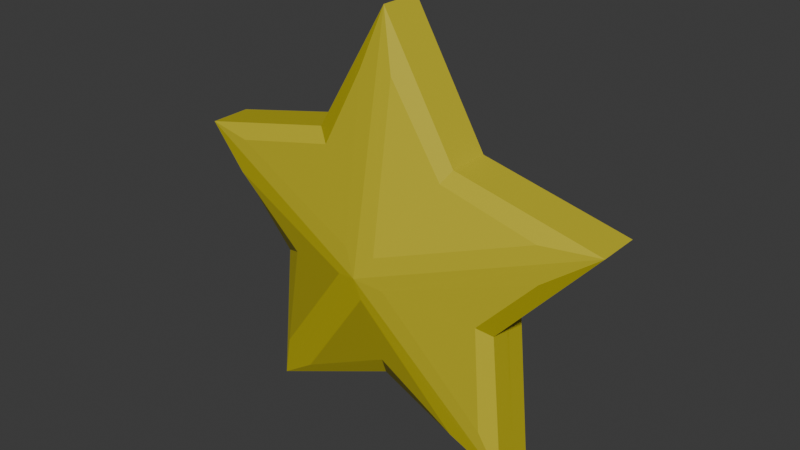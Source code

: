 # Source: ESTRELLita.blend  (saved by Blender 5.1.30; exported with 4.5.12 LTS)
import bpy
from mathutils import Matrix  # noqa: F401  (used for matrix-valued properties, if any)

bpy.ops.wm.read_factory_settings(use_empty=True)
scene = bpy.context.scene
scene.name = 'Scene'

# ---- collections
col_collection = bpy.data.collections.new('Collection'); scene.collection.children.link(col_collection)

# ---- materials (node trees are filled in below, after node groups)
mat_amarillo = bpy.data.materials.new('Amarillo')

# ---- material node trees
mat_amarillo.use_nodes = True; mat_amarillo.node_tree.nodes.clear()
_N = mat_amarillo.node_tree.nodes; _L = mat_amarillo.node_tree.links
n0 = _N.new('ShaderNodeBsdfPrincipled'); n0.name = 'Principled BSDF'; n0.location = (-200, 100)
n0.inputs[0].default_value = (0.5676, 0.4891, 0.02083, 1.0)
n1 = _N.new('ShaderNodeOutputMaterial'); n1.name = 'Material Output'; n1.location = (200, 100)
_L.new(n0.outputs[0], n1.inputs[0])
n1.is_active_output = True

# ---- world
world_world = bpy.data.worlds.new('World'); scene.world = world_world
world_world.use_nodes = True; world_world.node_tree.nodes.clear()
_N = world_world.node_tree.nodes; _L = world_world.node_tree.links
n0 = _N.new('ShaderNodeOutputWorld'); n0.name = 'World Output'; n0.location = (200, 100)
n1 = _N.new('ShaderNodeBackground'); n1.name = 'Background'; n1.location = (-200, 100)
n1.inputs[0].default_value = (0.05088, 0.05088, 0.05088, 1.0)
_L.new(n1.outputs[0], n0.inputs[0])
n0.is_active_output = True
world_world.color = (0.05088, 0.05088, 0.05088)
world_world.sun_shadow_jitter_overblur = 0.0

# ---- meshes
me_plane_002 = bpy.data.meshes.new('Plane.002')
me_plane_002.from_pydata([(0.3518, -0.09018, 0.5024), (0.5749, -0.09018, -0.1703), (-0.3512, -0.09018, 0.5062), (-0.6467, -0.09018, -0.8755), (0.001972, -0.09018, 1.096), (0.641, -0.09018, -0.8736), (1.04, -0.09018, 0.3514), (-1.039, -0.09018, 0.3514), (-0.005591, -0.2868, -0.02671), (-0.5783, -0.09018, -0.1675), (0.0009592, -0.09018, -0.5909), (0.3518, 0.009107, 0.5024), (0.5749, 0.009649, -0.1703), (-0.3512, 0.009107, 0.5062), (-0.6467, 0.009107, -0.8755), (0.001972, 0.009107, 1.096), (0.641, 0.009107, -0.8736), (1.04, 0.009107, 0.3514), (-1.039, 0.009107, 0.3514), (-0.5783, 0.009107, -0.1675), (0.0009592, 0.009107, -0.5909), (0.3518, 0.1084, 0.5024), (0.5749, 0.1084, -0.1703), (-0.3512, 0.1084, 0.5062), (-0.6467, 0.1084, -0.8755), (0.001972, 0.1084, 1.096), (0.641, 0.1084, -0.8736), (1.04, 0.1084, 0.3514), (-1.039, 0.1084, 0.3514), (-0.005591, 0.305, -0.02671), (-0.5783, 0.1084, -0.1675), (0.0009592, 0.1084, -0.5909), (0.5749, 0.008565, -0.1703), (-0.1101, 0.2686, -0.0574), (-0.5692, 0.1553, -0.6571), (-0.5125, 0.1315, -0.146), (-0.832, 0.1591, 0.2009), (0.8324, 0.1582, 0.2019), (0.509, 0.1313, -0.1486), (0.564, 0.1546, -0.6579), (0.09976, 0.2689, -0.05752), (0.3108, 0.1299, 0.4459), (0.8114, 0.1517, 0.3424), (0.06032, 0.2698, 0.0666), (0.06978, 0.1533, 0.8679), (-0.06895, 0.1536, 0.8661), (-0.0702, 0.2699, 0.06649), (-0.8141, 0.1512, 0.3427), (-0.3103, 0.13, 0.4498), (-0.4475, 0.1595, -0.7285), (-0.005306, 0.2678, -0.1335), (0.4391, 0.1603, -0.7251), (0.001027, 0.1324, -0.5219), (-0.1245, -0.2454, -0.0616), (-0.8036, -0.1478, 0.1803), (-0.5035, -0.1165, -0.1431), (-0.5585, -0.1435, -0.6272), (0.804, -0.1468, 0.1815), (0.1142, -0.2457, -0.06174), (0.5534, -0.1427, -0.6284), (0.5, -0.1162, -0.1457), (0.3052, -0.1147, 0.4381), (0.07906, -0.1413, 0.8367), (0.06934, -0.2468, 0.07937), (0.7801, -0.1394, 0.3411), (-0.07866, -0.1416, 0.8346), (-0.3047, -0.1147, 0.4421), (-0.7833, -0.1389, 0.3415), (-0.07904, -0.2469, 0.07925), (-0.4202, -0.1483, -0.7083), (0.001036, -0.1175, -0.5125), (0.4114, -0.1492, -0.7047), (-0.005267, -0.2445, -0.1481)], [], [(53, 54, 55, 56), (57, 58, 59, 60), (61, 62, 63, 64), (65, 66, 67, 68), (69, 70, 71, 72), (4, 15, 13, 2), (0, 11, 15, 4), (7, 18, 19, 9), (5, 16, 12, 1), (10, 20, 16, 5), (1, 12, 17, 6), (9, 19, 14, 3), (2, 13, 18, 7), (6, 17, 11, 0), (3, 14, 20, 10), (33, 34, 35, 36), (37, 38, 39, 40), (41, 42, 43, 44), (45, 46, 47, 48), (49, 50, 51, 52), (25, 23, 13, 15), (21, 25, 15, 11), (28, 30, 19, 18), (26, 22, 32, 16), (31, 26, 16, 20), (22, 27, 17, 32), (30, 24, 14, 19), (23, 28, 18, 13), (27, 21, 11, 17), (24, 31, 20, 14), (29, 24, 34, 33), (24, 30, 35, 34), (30, 28, 36, 35), (28, 29, 33, 36), (27, 22, 38, 37), (22, 26, 39, 38), (26, 29, 40, 39), (29, 27, 37, 40), (21, 27, 42, 41), (27, 29, 43, 42), (29, 25, 44, 43), (25, 21, 41, 44), (25, 29, 46, 45), (29, 28, 47, 46), (28, 23, 48, 47), (23, 25, 45, 48), (24, 29, 50, 49), (29, 26, 51, 50), (26, 31, 52, 51), (31, 24, 49, 52), (8, 7, 54, 53), (7, 9, 55, 54), (9, 3, 56, 55), (3, 8, 53, 56), (6, 8, 58, 57), (8, 5, 59, 58), (5, 1, 60, 59), (1, 6, 57, 60), (0, 4, 62, 61), (4, 8, 63, 62), (8, 6, 64, 63), (6, 0, 61, 64), (4, 2, 66, 65), (2, 7, 67, 66), (7, 8, 68, 67), (8, 4, 65, 68), (3, 10, 70, 69), (10, 5, 71, 70), (5, 8, 72, 71), (8, 3, 69, 72)])
_k = set([(0, 4), (0, 6), (0, 11), (0, 61), (1, 5), (1, 6), (1, 12), (1, 60), (2, 4), (2, 7), (2, 13), (2, 66), (3, 8), (3, 9), (3, 10), (3, 14), (3, 56), (3, 69), (4, 8), (4, 15), (4, 62), (4, 65), (5, 8), (5, 10), (5, 16), (5, 59), (5, 71), (6, 8), (6, 17), (6, 57), (6, 64), (7, 8), (7, 9), (7, 18), (7, 54), (7, 67), (8, 53), (8, 58), (8, 63), (8, 68), (8, 72), (9, 19), (9, 55), (10, 20), (10, 70), (11, 21), (13, 23), (14, 24), (15, 25), (16, 26), (17, 27), (18, 28), (19, 30), (20, 31), (21, 25), (21, 27), (21, 41), (22, 26), (22, 27), (22, 32), (22, 38), (23, 25), (23, 28), (23, 48), (24, 29), (24, 30), (24, 31), (24, 34), (24, 49), (25, 29), (25, 44), (25, 45), (26, 29), (26, 31), (26, 39), (26, 51), (27, 29), (27, 37), (27, 42), (28, 29), (28, 30), (28, 36), (28, 47), (29, 33), (29, 40), (29, 43), (29, 46), (29, 50), (30, 35), (31, 52), (33, 34), (33, 36), (34, 35), (35, 36), (37, 38), (37, 40), (38, 39), (39, 40), (41, 42), (41, 44), (42, 43), (43, 44), (45, 46), (45, 48), (46, 47), (47, 48), (49, 50), (49, 52), (50, 51), (51, 52), (53, 54), (53, 56), (54, 55), (55, 56), (57, 58), (57, 60), (58, 59), (59, 60), (61, 62), (61, 64), (62, 63), (63, 64), (65, 66), (65, 68), (66, 67), (67, 68), (69, 70), (69, 72), (70, 71), (71, 72)])
me_plane_002.attributes.new('sharp_edge', 'BOOLEAN', 'EDGE').data.foreach_set('value', [ (min(e.vertices), max(e.vertices)) in _k for e in me_plane_002.edges])
_uv = me_plane_002.uv_layers.new(name='UVMap')
_uv.uv.foreach_set('vector', [0.6211, 0.482, 0.6211, 1.0, 0.8105, 1.0, 1.0, 1.0, 0.6211, 0.0, 0.6211, 0.482, 1.0, 0.482, 1.0, 0.0, 0.0, 0.0, 0.0, 0.482, 0.6211, 0.482, 0.6211, 0.0, 0.0, 0.482, 0.0, 1.0, 0.6211, 1.0, 0.6211, 0.482, 1.0, 0.9973, 1.0, 0.7396, 1.0, 0.482, 0.6211, 0.482, 0.0, 0.482, 0.0, 0.482, 0.0, 1.0, 0.0, 1.0, 0.0, 0.0, 0.0, 0.0, 0.0, 0.482, 0.0, 0.482, 0.6211, 1.0, 0.6211, 1.0, 0.8105, 1.0, 0.8105, 1.0, 1.0, 0.482, 1.0, 0.482, 1.0, 0.0, 1.0, 0.0, 1.0, 0.7396, 1.0, 0.7396, 1.0, 0.482, 1.0, 0.482, 1.0, 0.0, 1.0, 0.0, 0.6211, 0.0, 0.6211, 0.0, 0.8105, 1.0, 0.8105, 1.0, 1.0, 1.0, 1.0, 1.0, 0.0, 1.0, 0.0, 1.0, 0.6211, 1.0, 0.6211, 1.0, 0.6211, 0.0, 0.6211, 0.0, 0.0, 0.0, 0.0, 0.0, 1.0, 0.9973, 1.0, 0.9973, 1.0, 0.7396, 1.0, 0.7396, 0.6476, 0.5531, 0.9223, 0.9376, 0.7674, 0.8909, 0.657, 0.9339, 0.6897, 0.06403, 0.8769, 0.149, 0.9521, 0.4043, 0.6523, 0.4438, 0.1887, 0.1508, 0.521, 0.05841, 0.5726, 0.4439, 0.07712, 0.3997, 0.07772, 0.5716, 0.5727, 0.5232, 0.5225, 0.9374, 0.1865, 0.8378, 0.9515, 0.8847, 0.6738, 0.5179, 0.951, 0.5296, 0.9173, 0.6825, 0.0, 0.482, 0.0, 1.0, 0.0, 1.0, 0.0, 0.482, 0.0, 0.0, 0.0, 0.482, 0.0, 0.482, 0.0, 0.0, 0.6211, 1.0, 0.8105, 1.0, 0.8105, 1.0, 0.6211, 1.0, 1.0, 0.482, 1.0, 0.0, 1.0, 0.0, 1.0, 0.482, 1.0, 0.7396, 1.0, 0.482, 1.0, 0.482, 1.0, 0.7396, 1.0, 0.0, 0.6211, 0.0, 0.6211, 0.0, 1.0, 0.0, 0.8105, 1.0, 1.0, 1.0, 1.0, 1.0, 0.8105, 1.0, 0.0, 1.0, 0.6211, 1.0, 0.6211, 1.0, 0.0, 1.0, 0.6211, 0.0, 0.0, 0.0, 0.0, 0.0, 0.6211, 0.0, 1.0, 0.9973, 1.0, 0.7396, 1.0, 0.7396, 1.0, 0.9973, 0.6211, 0.482, 1.0, 1.0, 0.9223, 0.9376, 0.6476, 0.5531, 1.0, 1.0, 0.8105, 1.0, 0.7674, 0.8909, 0.9223, 0.9376, 0.8105, 1.0, 0.6211, 1.0, 0.657, 0.9339, 0.7674, 0.8909, 0.6211, 1.0, 0.6211, 0.482, 0.6476, 0.5531, 0.657, 0.9339, 0.6211, 0.0, 1.0, 0.0, 0.8769, 0.149, 0.6897, 0.06403, 1.0, 0.0, 1.0, 0.482, 0.9521, 0.4043, 0.8769, 0.149, 1.0, 0.482, 0.6211, 0.482, 0.6523, 0.4438, 0.9521, 0.4043, 0.6211, 0.482, 0.6211, 0.0, 0.6897, 0.06403, 0.6523, 0.4438, 0.0, 0.0, 0.6211, 0.0, 0.521, 0.05841, 0.1887, 0.1508, 0.6211, 0.0, 0.6211, 0.482, 0.5726, 0.4439, 0.521, 0.05841, 0.6211, 0.482, 0.0, 0.482, 0.07712, 0.3997, 0.5726, 0.4439, 0.0, 0.482, 0.0, 0.0, 0.1887, 0.1508, 0.07712, 0.3997, 0.0, 0.482, 0.6211, 0.482, 0.5727, 0.5232, 0.07772, 0.5716, 0.6211, 0.482, 0.6211, 1.0, 0.5225, 0.9374, 0.5727, 0.5232, 0.6211, 1.0, 0.0, 1.0, 0.1865, 0.8378, 0.5225, 0.9374, 0.0, 1.0, 0.0, 0.482, 0.07772, 0.5716, 0.1865, 0.8378, 1.0, 0.9973, 0.6211, 0.482, 0.6738, 0.5179, 0.9515, 0.8847, 0.6211, 0.482, 1.0, 0.482, 0.951, 0.5296, 0.6738, 0.5179, 1.0, 0.482, 1.0, 0.7396, 0.9173, 0.6825, 0.951, 0.5296, 1.0, 0.7396, 1.0, 0.9973, 0.9515, 0.8847, 0.9173, 0.6825, 0.6211, 0.482, 0.6211, 1.0, 0.6211, 1.0, 0.6211, 0.482, 0.6211, 1.0, 0.8105, 1.0, 0.8105, 1.0, 0.6211, 1.0, 0.8105, 1.0, 1.0, 1.0, 1.0, 1.0, 0.8105, 1.0, 1.0, 1.0, 0.6211, 0.482, 0.6211, 0.482, 1.0, 1.0, 0.6211, 0.0, 0.6211, 0.482, 0.6211, 0.482, 0.6211, 0.0, 0.6211, 0.482, 1.0, 0.482, 1.0, 0.482, 0.6211, 0.482, 1.0, 0.482, 1.0, 0.0, 1.0, 0.0, 1.0, 0.482, 1.0, 0.0, 0.6211, 0.0, 0.6211, 0.0, 1.0, 0.0, 0.0, 0.0, 0.0, 0.482, 0.0, 0.482, 0.0, 0.0, 0.0, 0.482, 0.6211, 0.482, 0.6211, 0.482, 0.0, 0.482, 0.6211, 0.482, 0.6211, 0.0, 0.6211, 0.0, 0.6211, 0.482, 0.6211, 0.0, 0.0, 0.0, 0.0, 0.0, 0.6211, 0.0, 0.0, 0.482, 0.0, 1.0, 0.0, 1.0, 0.0, 0.482, 0.0, 1.0, 0.6211, 1.0, 0.6211, 1.0, 0.0, 1.0, 0.6211, 1.0, 0.6211, 0.482, 0.6211, 0.482, 0.6211, 1.0, 0.6211, 0.482, 0.0, 0.482, 0.0, 0.482, 0.6211, 0.482, 1.0, 0.9973, 1.0, 0.7396, 1.0, 0.7396, 1.0, 0.9973, 1.0, 0.7396, 1.0, 0.482, 1.0, 0.482, 1.0, 0.7396, 1.0, 0.482, 0.6211, 0.482, 0.6211, 0.482, 1.0, 0.482, 0.6211, 0.482, 1.0, 0.9973, 1.0, 0.9973, 0.6211, 0.482])
me_plane_002.materials.append(mat_amarillo)
me_plane_002.update()
me_plane_002.normals_split_custom_set([tuple(v) for v in zip(*[iter([-0.3019, -0.9484, -0.09662, -0.3019, -0.9484, -0.09662, -0.3019, -0.9484, -0.09662, -0.3019, -0.9484, -0.09662, 0.2977, -0.9497, -0.09697, 0.2977, -0.9497, -0.09697, 0.2977, -0.9497, -0.09697, 0.2977, -0.9497, -0.09697, 0.1716, -0.9557, 0.2392, 0.1716, -0.9557, 0.2392, 0.1716, -0.9557, 0.2392, 0.1716, -0.9557, 0.2392, -0.1722, -0.9552, 0.2408, -0.1722, -0.9552, 0.2408, -0.1722, -0.9552, 0.2408, -0.1722, -0.9552, 0.2408, 0.000484, -0.9443, -0.3291, 0.000484, -0.9443, -0.3291, 0.000484, -0.9443, -0.3291, 0.000484, -0.9443, -0.3291, -0.858, -1.091e-07, 0.5136, -0.858, -1.091e-07, 0.5136, -0.858, -1.091e-07, 0.5136, -0.858, -1.091e-07, 0.5136, 0.8616, 1.089e-07, 0.5076, 0.8616, 1.089e-07, 0.5076, 0.8616, 1.089e-07, 0.5076, 0.8616, 1.089e-07, 0.5076, -0.7476, 0.0, -0.6642, -0.7476, 0.0, -0.6642, -0.7476, 0.0, -0.6642, -0.7476, 0.0, -0.6642, 0.9956, 0.0, 0.09363, 0.9956, 0.0, 0.09363, 0.9956, 0.0, 0.09363, 0.9956, 0.0, 0.09363, -0.404, 0.0, -0.9148, -0.404, 0.0, -0.9148, -0.404, 0.0, -0.9148, -0.404, 0.0, -0.9148, 0.7464, 0.0, -0.6655, 0.7464, 0.0, -0.6655, 0.7464, 0.0, -0.6655, 0.7464, 0.0, -0.6655, -0.9954, 0.0, 0.09609, -0.9954, 0.0, 0.09609, -0.9954, 0.0, 0.09609, -0.9954, 0.0, 0.09609, -0.2194, 0.0, 0.9756, -0.2194, 0.0, 0.9756, -0.2194, 0.0, 0.9756, -0.2194, 0.0, 0.9756, 0.2143, 0.0, 0.9768, 0.2143, 0.0, 0.9768, 0.2143, 0.0, 0.9768, 0.2143, 0.0, 0.9768, 0.4023, 0.0, -0.9155, 0.4023, 0.0, -0.9155, 0.4023, 0.0, -0.9155, 0.4023, 0.0, -0.9155, -0.3019, 0.9484, -0.09662, -0.3019, 0.9484, -0.09662, -0.3019, 0.9484, -0.09662, -0.3019, 0.9484, -0.09662, 0.2977, 0.9497, -0.09697, 0.2977, 0.9497, -0.09697, 0.2977, 0.9497, -0.09697, 0.2977, 0.9497, -0.09697, 0.1716, 0.9557, 0.2392, 0.1716, 0.9557, 0.2392, 0.1716, 0.9557, 0.2392, 0.1716, 0.9557, 0.2392, -0.1722, 0.9552, 0.2408, -0.1722, 0.9552, 0.2408, -0.1722, 0.9552, 0.2408, -0.1722, 0.9552, 0.2408, 0.0004837, 0.9443, -0.3291, 0.0004837, 0.9443, -0.3291, 0.0004837, 0.9443, -0.3291, 0.0004837, 0.9443, -0.3291, -0.858, -1.091e-07, 0.5136, -0.858, -1.091e-07, 0.5136, -0.858, -1.091e-07, 0.5136, -0.858, -1.091e-07, 0.5136, 0.8616, 2.178e-07, 0.5076, 0.8616, 2.178e-07, 0.5076, 0.8616, 2.178e-07, 0.5076, 0.8616, 2.178e-07, 0.5076, -0.7476, -4.324e-07, -0.6642, -0.7476, -4.324e-07, -0.6642, -0.7476, -4.324e-07, -0.6642, -0.7476, -4.324e-07, -0.6642, 0.9956, 0.0, 0.09363, 0.9956, 0.0, 0.09363, 0.9956, 0.0, 0.09363, 0.9956, 0.0, 0.09363, -0.404, -2.145e-07, -0.9148, -0.404, -2.145e-07, -0.9148, -0.404, -2.145e-07, -0.9148, -0.404, -2.145e-07, -0.9148, 0.7464, 0.0, -0.6655, 0.7464, 0.0, -0.6655, 0.7464, 0.0, -0.6655, 0.7464, 0.0, -0.6655, -0.9954, 0.0, 0.09609, -0.9954, 0.0, 0.09609, -0.9954, 0.0, 0.09609, -0.9954, 0.0, 0.09609, -0.2194, 0.0, 0.9756, -0.2194, 0.0, 0.9756, -0.2194, 0.0, 0.9756, -0.2194, 0.0, 0.9756, 0.2143, 0.0, 0.9768, 0.2143, 0.0, 0.9768, 0.2143, 0.0, 0.9768, 0.2143, 0.0, 0.9768, 0.4023, 2.122e-07, -0.9155, 0.4023, 2.122e-07, -0.9155, 0.4023, 2.122e-07, -0.9155, 0.4023, 2.122e-07, -0.9155, -0.1717, 0.9819, -0.07974, -0.1717, 0.9819, -0.07974, -0.1717, 0.9819, -0.07974, -0.1717, 0.9819, -0.07974, -0.5313, 0.8442, 0.07094, -0.5313, 0.8442, 0.07094, -0.5313, 0.8442, 0.07094, -0.5313, 0.8442, 0.07094, -0.4087, 0.823, -0.3946, -0.4087, 0.823, -0.3946, -0.4087, 0.823, -0.3946, -0.4087, 0.823, -0.3946, -0.1806, 0.9832, -0.02503, -0.1806, 0.9832, -0.02503, -0.1806, 0.9832, -0.02503, -0.1806, 0.9832, -0.02503, 0.4022, 0.8287, -0.3892, 0.4022, 0.8287, -0.3892, 0.4022, 0.8287, -0.3892, 0.4022, 0.8287, -0.3892, 0.524, 0.8489, 0.06866, 0.524, 0.8489, 0.06866, 0.524, 0.8489, 0.06866, 0.524, 0.8489, 0.06866, 0.1714, 0.982, -0.07938, 0.1714, 0.982, -0.07938, 0.1714, 0.982, -0.07938, 0.1714, 0.982, -0.07938, 0.1798, 0.9833, -0.02757, 0.1798, 0.9833, -0.02757, 0.1798, 0.9833, -0.02757, 0.1798, 0.9833, -0.02757, 0.08911, 0.8669, 0.4905, 0.08911, 0.8669, 0.4905, 0.08911, 0.8669, 0.4905, 0.08911, 0.8669, 0.4905, 0.1214, 0.9827, 0.1395, 0.1214, 0.9827, 0.1395, 0.1214, 0.9827, 0.1395, 0.1214, 0.9827, 0.1395, 0.08889, 0.9832, 0.1592, 0.08889, 0.9832, 0.1592, 0.08889, 0.9832, 0.1592, 0.08889, 0.9832, 0.1592, 0.4516, 0.8585, 0.2429, 0.4516, 0.8585, 0.2429, 0.4516, 0.8585, 0.2429, 0.4516, 0.8585, 0.2429, -0.08899, 0.983, 0.1604, -0.08899, 0.983, 0.1604, -0.08899, 0.983, 0.1604, -0.08899, 0.983, 0.1604, -0.1218, 0.9823, 0.1425, -0.1218, 0.9823, 0.1425, -0.1218, 0.9823, 0.1425, -0.1218, 0.9823, 0.1425, -0.09131, 0.8691, 0.4861, -0.09131, 0.8691, 0.4861, -0.09131, 0.8691, 0.4861, -0.09131, 0.8691, 0.4861, -0.4525, 0.8568, 0.2473, -0.4525, 0.8568, 0.2473, -0.4525, 0.8568, 0.2473, -0.4525, 0.8568, 0.2473, -0.03154, 0.9825, -0.1838, -0.03154, 0.9825, -0.1838, -0.03154, 0.9825, -0.1838, -0.03154, 0.9825, -0.1838, 0.03371, 0.9827, -0.1822, 0.03371, 0.9827, -0.1822, 0.03371, 0.9827, -0.1822, 0.03371, 0.9827, -0.1822, -0.256, 0.8139, -0.5216, -0.256, 0.8139, -0.5216, -0.256, 0.8139, -0.5216, -0.256, 0.8139, -0.5216, 0.2518, 0.8181, -0.517, 0.2518, 0.8181, -0.517, 0.2518, 0.8181, -0.517, 0.2518, 0.8181, -0.517, -0.1774, -0.9839, -0.0232, -0.1774, -0.9839, -0.0232, -0.1774, -0.9839, -0.0232, -0.1774, -0.9839, -0.0232, -0.4108, -0.8185, -0.4016, -0.4108, -0.8185, -0.4016, -0.4108, -0.8185, -0.4016, -0.4108, -0.8185, -0.4016, -0.5357, -0.8411, 0.07453, -0.5357, -0.8411, 0.07453, -0.5357, -0.8411, 0.07453, -0.5357, -0.8411, 0.07453, -0.1685, -0.9825, -0.07932, -0.1685, -0.9825, -0.07932, -0.1685, -0.9825, -0.07932, -0.1685, -0.9825, -0.07932, 0.1768, -0.9839, -0.02581, 0.1768, -0.9839, -0.02581, 0.1768, -0.9839, -0.02581, 0.1768, -0.9839, -0.02581, 0.1684, -0.9826, -0.07895, 0.1684, -0.9826, -0.07895, 0.1684, -0.9826, -0.07895, 0.1684, -0.9826, -0.07895, 0.5284, -0.8459, 0.07218, 0.5284, -0.8459, 0.07218, 0.5284, -0.8459, 0.07218, 0.5284, -0.8459, 0.07218, 0.4043, -0.8244, -0.3961, 0.4043, -0.8244, -0.3961, 0.4043, -0.8244, -0.3961, 0.4043, -0.8244, -0.3961, 0.4577, -0.8553, 0.2427, 0.4577, -0.8553, 0.2427, 0.4577, -0.8553, 0.2427, 0.4577, -0.8553, 0.2427, 0.08691, -0.9837, 0.1573, 0.08691, -0.9837, 0.1573, 0.08691, -0.9837, 0.1573, 0.08691, -0.9837, 0.1573, 0.1202, -0.9832, 0.1372, 0.1202, -0.9832, 0.1372, 0.1202, -0.9832, 0.1372, 0.1202, -0.9832, 0.1372, 0.08724, -0.8642, 0.4955, 0.08724, -0.8642, 0.4955, 0.08724, -0.8642, 0.4955, 0.08724, -0.8642, 0.4955, -0.4588, -0.8535, 0.2472, -0.4588, -0.8535, 0.2472, -0.4588, -0.8535, 0.2472, -0.4588, -0.8535, 0.2472, -0.08951, -0.8666, 0.4909, -0.08951, -0.8666, 0.4909, -0.08951, -0.8666, 0.4909, -0.08951, -0.8666, 0.4909, -0.1206, -0.9828, 0.1402, -0.1206, -0.9828, 0.1402, -0.1206, -0.9828, 0.1402, -0.1206, -0.9828, 0.1402, -0.08698, -0.9835, 0.1585, -0.08698, -0.9835, 0.1585, -0.08698, -0.9835, 0.1585, -0.08698, -0.9835, 0.1585, 0.2575, -0.814, -0.5207, 0.2575, -0.814, -0.5207, 0.2575, -0.814, -0.5207, 0.2575, -0.814, -0.5207, -0.262, -0.8094, -0.5256, -0.262, -0.8094, -0.5256, -0.262, -0.8094, -0.5256, -0.262, -0.8094, -0.5256, 0.03455, -0.9833, -0.1784, 0.03455, -0.9833, -0.1784, 0.03455, -0.9833, -0.1784, 0.03455, -0.9833, -0.1784, -0.03234, -0.9831, -0.1801, -0.03234, -0.9831, -0.1801, -0.03234, -0.9831, -0.1801, -0.03234, -0.9831, -0.1801])] * 3)])
arm_armature_001 = bpy.data.armatures.new('Armature.001')  # bones are not reproduced

# ---- objects
ob_armature = bpy.data.objects.new('Armature', arm_armature_001)
ob_plane_001 = bpy.data.objects.new('Plane.001', me_plane_002)

# ---- transforms, parenting, visibility, modifiers, constraints
ob_armature.location = (0.0, 0.0, 0.0)
ob_armature.show_in_front = True
ob_plane_001.parent = ob_armature
ob_plane_001.location = (0.0, 0.0, 0.0)
_vg = ob_plane_001.vertex_groups.new(name='Bone')
_vg.add([0, 1, 2, 3, 4, 5, 6, 7, 8, 9, 10, 11, 12, 13, 14, 15, 16, 17, 18, 19, 20, 21, 22, 23, 24, 25, 26, 27, 28, 29, 30, 31, 32, 33, 34, 35, 36, 37, 38, 39, 40, 41, 42, 43, 44, 45, 46, 47, 48, 49, 50, 51, 52, 53, 54, 55, 56, 57, 58, 59, 60, 61, 62, 63, 64, 65, 66, 67, 68, 69, 70, 71, 72], 1.0, 'REPLACE')
_m = ob_plane_001.modifiers.new('Armature', 'ARMATURE')
_m.object = ob_armature

# ---- collection membership
scene.collection.objects.link(ob_armature)
col_collection.objects.link(ob_plane_001)

# ---- scene / render settings (as saved in the file)
scene.frame_start = 1; scene.frame_end = 96; scene.frame_set(99)
scene.render.engine = 'BLENDER_EEVEE_NEXT'
scene.render.bake_bias = 0.0
scene.render.bake_samples = 0
scene.render.compositor_device = 'GPU'
scene.eevee.use_volume_custom_range = False
scene.eevee.fast_gi_thickness_near = 0.1
scene.eevee.fast_gi_thickness_far = 0.0
scene.eevee.ray_tracing_options.screen_trace_thickness = 0.1
bpy.context.view_layer.update()

# ---- added for rendering (the .blend has no active camera and no usable light): camera, sun
cam_auto = bpy.data.cameras.new('AutoCamera')
cam_auto.lens = 50.0
cam_auto.sensor_width = 36.0
cam_auto.clip_end = 1000.0
ob_auto_camera = bpy.data.objects.new('AutoCamera', cam_auto)
scene.collection.objects.link(ob_auto_camera)
ob_auto_camera.location = (2.70754, -3.23957, 2.2761)
ob_auto_camera.rotation_euler = (1.09748, -7.21219e-08, 0.694738)
scene.camera = ob_auto_camera
light_auto_sun = bpy.data.lights.new('AutoSun', 'SUN')
light_auto_sun.energy = 3.0
light_auto_sun.angle = 0.0523599
ob_auto_sun = bpy.data.objects.new('AutoSun', light_auto_sun)
scene.collection.objects.link(ob_auto_sun)
ob_auto_sun.rotation_euler = (0.872665, 0.174533, 0.523599)
bpy.context.view_layer.update()

